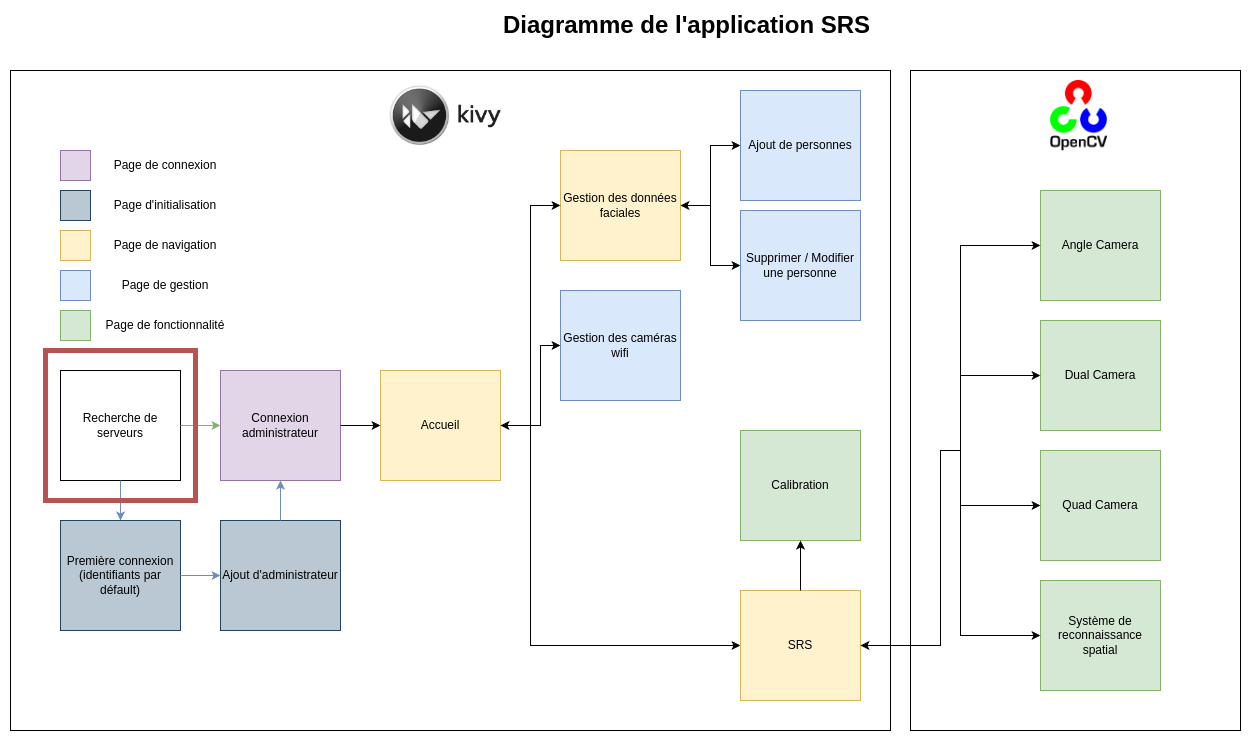

The diagram above was exported from draw.io. Its source (the exported page's mxGraphModel, read from the mxfile embedded in the PNG):
<mxGraphModel dx="1368" dy="2007" grid="1" gridSize="10" guides="1" tooltips="1" connect="1" arrows="1" fold="1" page="1" pageScale="1" pageWidth="827" pageHeight="1169" math="0" shadow="0">
  <root>
    <mxCell id="0" />
    <mxCell id="1" parent="0" />
    <mxCell id="39poDwI2gY4N_MpUigsA-15" value="" style="rounded=0;whiteSpace=wrap;html=1;" parent="1" vertex="1">
      <mxGeometry x="1030" y="-60" width="330" height="660" as="geometry" />
    </mxCell>
    <mxCell id="39poDwI2gY4N_MpUigsA-13" value="" style="rounded=0;whiteSpace=wrap;html=1;" parent="1" vertex="1">
      <mxGeometry x="130" y="-60" width="880" height="660" as="geometry" />
    </mxCell>
    <mxCell id="X5SdkWbj8ufvq8w6EydC-1" value="Recherche de serveurs" style="rounded=0;whiteSpace=wrap;html=1;" parent="1" vertex="1">
      <mxGeometry x="180" y="240" width="120" height="110" as="geometry" />
    </mxCell>
    <mxCell id="X5SdkWbj8ufvq8w6EydC-2" value="Première connexion (identifiants par défault)" style="rounded=0;whiteSpace=wrap;html=1;fillColor=#bac8d3;strokeColor=#23445d;" parent="1" vertex="1">
      <mxGeometry x="180" y="390" width="120" height="110" as="geometry" />
    </mxCell>
    <mxCell id="X5SdkWbj8ufvq8w6EydC-3" value="" style="endArrow=classic;html=1;rounded=0;exitX=0.5;exitY=1;exitDx=0;exitDy=0;entryX=0.5;entryY=0;entryDx=0;entryDy=0;fillColor=#dae8fc;strokeColor=#6c8ebf;" parent="1" source="X5SdkWbj8ufvq8w6EydC-1" target="X5SdkWbj8ufvq8w6EydC-2" edge="1">
      <mxGeometry width="50" height="50" relative="1" as="geometry">
        <mxPoint x="160" y="430" as="sourcePoint" />
        <mxPoint x="210" y="380" as="targetPoint" />
      </mxGeometry>
    </mxCell>
    <mxCell id="X5SdkWbj8ufvq8w6EydC-4" value="Ajout d'administrateur" style="rounded=0;whiteSpace=wrap;html=1;fillColor=#bac8d3;strokeColor=#23445d;" parent="1" vertex="1">
      <mxGeometry x="340" y="390" width="120" height="110" as="geometry" />
    </mxCell>
    <mxCell id="X5SdkWbj8ufvq8w6EydC-5" value="" style="endArrow=classic;html=1;rounded=0;exitX=1;exitY=0.5;exitDx=0;exitDy=0;entryX=0;entryY=0.5;entryDx=0;entryDy=0;fillColor=#dae8fc;strokeColor=#6c8ebf;" parent="1" source="X5SdkWbj8ufvq8w6EydC-2" target="X5SdkWbj8ufvq8w6EydC-4" edge="1">
      <mxGeometry width="50" height="50" relative="1" as="geometry">
        <mxPoint x="250" y="360" as="sourcePoint" />
        <mxPoint x="250" y="460" as="targetPoint" />
      </mxGeometry>
    </mxCell>
    <mxCell id="X5SdkWbj8ufvq8w6EydC-7" value="Connexion administrateur" style="rounded=0;whiteSpace=wrap;html=1;fillColor=#e1d5e7;strokeColor=#9673a6;" parent="1" vertex="1">
      <mxGeometry x="340" y="240" width="120" height="110" as="geometry" />
    </mxCell>
    <mxCell id="X5SdkWbj8ufvq8w6EydC-8" value="" style="endArrow=classic;html=1;rounded=0;entryX=0.5;entryY=1;entryDx=0;entryDy=0;exitX=0.5;exitY=0;exitDx=0;exitDy=0;fillColor=#dae8fc;strokeColor=#6c8ebf;" parent="1" source="X5SdkWbj8ufvq8w6EydC-4" target="X5SdkWbj8ufvq8w6EydC-7" edge="1">
      <mxGeometry width="50" height="50" relative="1" as="geometry">
        <mxPoint x="310" y="650" as="sourcePoint" />
        <mxPoint x="360" y="600" as="targetPoint" />
      </mxGeometry>
    </mxCell>
    <mxCell id="X5SdkWbj8ufvq8w6EydC-9" value="" style="endArrow=classic;html=1;rounded=0;entryX=0;entryY=0.5;entryDx=0;entryDy=0;exitX=1;exitY=0.5;exitDx=0;exitDy=0;fillColor=#d5e8d4;strokeColor=#82b366;" parent="1" source="X5SdkWbj8ufvq8w6EydC-1" target="X5SdkWbj8ufvq8w6EydC-7" edge="1">
      <mxGeometry width="50" height="50" relative="1" as="geometry">
        <mxPoint x="250" y="600" as="sourcePoint" />
        <mxPoint x="300" y="550" as="targetPoint" />
      </mxGeometry>
    </mxCell>
    <mxCell id="X5SdkWbj8ufvq8w6EydC-10" value="Accueil" style="rounded=0;whiteSpace=wrap;html=1;fillColor=#fff2cc;strokeColor=#d6b656;" parent="1" vertex="1">
      <mxGeometry x="500" y="240" width="120" height="110" as="geometry" />
    </mxCell>
    <mxCell id="X5SdkWbj8ufvq8w6EydC-11" value="" style="endArrow=classic;html=1;rounded=0;entryX=0;entryY=0.5;entryDx=0;entryDy=0;exitX=1;exitY=0.5;exitDx=0;exitDy=0;" parent="1" source="X5SdkWbj8ufvq8w6EydC-7" target="X5SdkWbj8ufvq8w6EydC-10" edge="1">
      <mxGeometry width="50" height="50" relative="1" as="geometry">
        <mxPoint x="500" y="490" as="sourcePoint" />
        <mxPoint x="550" y="440" as="targetPoint" />
      </mxGeometry>
    </mxCell>
    <mxCell id="X5SdkWbj8ufvq8w6EydC-12" value="Gestion des données faciales" style="rounded=0;whiteSpace=wrap;html=1;fillColor=#fff2cc;strokeColor=#d6b656;" parent="1" vertex="1">
      <mxGeometry x="680" y="20" width="120" height="110" as="geometry" />
    </mxCell>
    <mxCell id="X5SdkWbj8ufvq8w6EydC-13" value="Ajout de personnes" style="rounded=0;whiteSpace=wrap;html=1;fillColor=#dae8fc;strokeColor=#6c8ebf;" parent="1" vertex="1">
      <mxGeometry x="860" y="-40" width="120" height="110" as="geometry" />
    </mxCell>
    <mxCell id="X5SdkWbj8ufvq8w6EydC-14" value="Supprimer / Modifier une personne" style="rounded=0;whiteSpace=wrap;html=1;fillColor=#dae8fc;strokeColor=#6c8ebf;" parent="1" vertex="1">
      <mxGeometry x="860" y="80" width="120" height="110" as="geometry" />
    </mxCell>
    <mxCell id="X5SdkWbj8ufvq8w6EydC-16" value="" style="endArrow=classic;startArrow=classic;html=1;rounded=0;entryX=0;entryY=0.5;entryDx=0;entryDy=0;exitX=1;exitY=0.5;exitDx=0;exitDy=0;" parent="1" source="X5SdkWbj8ufvq8w6EydC-12" target="X5SdkWbj8ufvq8w6EydC-14" edge="1">
      <mxGeometry width="50" height="50" relative="1" as="geometry">
        <mxPoint x="660" y="290" as="sourcePoint" />
        <mxPoint x="710" y="240" as="targetPoint" />
        <Array as="points">
          <mxPoint x="830" y="75" />
          <mxPoint x="830" y="135" />
        </Array>
      </mxGeometry>
    </mxCell>
    <mxCell id="X5SdkWbj8ufvq8w6EydC-17" value="" style="endArrow=classic;html=1;rounded=0;entryX=0;entryY=0.5;entryDx=0;entryDy=0;" parent="1" target="X5SdkWbj8ufvq8w6EydC-13" edge="1">
      <mxGeometry width="50" height="50" relative="1" as="geometry">
        <mxPoint x="830" y="80" as="sourcePoint" />
        <mxPoint x="810" y="70" as="targetPoint" />
        <Array as="points">
          <mxPoint x="830" y="15" />
        </Array>
      </mxGeometry>
    </mxCell>
    <mxCell id="X5SdkWbj8ufvq8w6EydC-18" value="" style="endArrow=classic;startArrow=classic;html=1;rounded=0;entryX=0;entryY=0.5;entryDx=0;entryDy=0;exitX=1;exitY=0.5;exitDx=0;exitDy=0;" parent="1" source="X5SdkWbj8ufvq8w6EydC-10" target="X5SdkWbj8ufvq8w6EydC-12" edge="1">
      <mxGeometry width="50" height="50" relative="1" as="geometry">
        <mxPoint x="620" y="290" as="sourcePoint" />
        <mxPoint x="670" y="240" as="targetPoint" />
        <Array as="points">
          <mxPoint x="650" y="295" />
          <mxPoint x="650" y="75" />
        </Array>
      </mxGeometry>
    </mxCell>
    <mxCell id="X5SdkWbj8ufvq8w6EydC-19" value="Gestion des caméras wifi" style="rounded=0;whiteSpace=wrap;html=1;fillColor=#dae8fc;strokeColor=#6c8ebf;" parent="1" vertex="1">
      <mxGeometry x="680" y="160" width="120" height="110" as="geometry" />
    </mxCell>
    <mxCell id="X5SdkWbj8ufvq8w6EydC-20" value="" style="endArrow=classic;html=1;rounded=0;entryX=0;entryY=0.5;entryDx=0;entryDy=0;" parent="1" target="X5SdkWbj8ufvq8w6EydC-19" edge="1">
      <mxGeometry width="50" height="50" relative="1" as="geometry">
        <mxPoint x="650" y="295" as="sourcePoint" />
        <mxPoint x="640" y="370" as="targetPoint" />
        <Array as="points">
          <mxPoint x="660" y="295" />
          <mxPoint x="660" y="215" />
        </Array>
      </mxGeometry>
    </mxCell>
    <mxCell id="X5SdkWbj8ufvq8w6EydC-21" value="" style="endArrow=classic;html=1;rounded=0;entryX=0;entryY=0.5;entryDx=0;entryDy=0;" parent="1" target="39poDwI2gY4N_MpUigsA-1" edge="1">
      <mxGeometry width="50" height="50" relative="1" as="geometry">
        <mxPoint x="650" y="290" as="sourcePoint" />
        <mxPoint x="680" y="525" as="targetPoint" />
        <Array as="points">
          <mxPoint x="650" y="515" />
        </Array>
      </mxGeometry>
    </mxCell>
    <mxCell id="X5SdkWbj8ufvq8w6EydC-22" value="Calibration" style="rounded=0;whiteSpace=wrap;html=1;fillColor=#d5e8d4;strokeColor=#82b366;" parent="1" vertex="1">
      <mxGeometry x="860" y="300" width="120" height="110" as="geometry" />
    </mxCell>
    <mxCell id="X5SdkWbj8ufvq8w6EydC-25" value="&lt;font style=&quot;font-size: 24px;&quot;&gt;&lt;b&gt;Diagramme de l'application SRS&lt;/b&gt;&lt;/font&gt;" style="text;html=1;align=center;verticalAlign=middle;whiteSpace=wrap;rounded=0;" parent="1" vertex="1">
      <mxGeometry x="570" y="-120" width="473" height="30" as="geometry" />
    </mxCell>
    <mxCell id="X5SdkWbj8ufvq8w6EydC-27" value="" style="whiteSpace=wrap;html=1;aspect=fixed;fillColor=#e1d5e7;strokeColor=#9673a6;" parent="1" vertex="1">
      <mxGeometry x="180" y="20" width="30" height="30" as="geometry" />
    </mxCell>
    <mxCell id="X5SdkWbj8ufvq8w6EydC-28" value="" style="whiteSpace=wrap;html=1;aspect=fixed;fillColor=#bac8d3;strokeColor=#23445d;" parent="1" vertex="1">
      <mxGeometry x="180" y="60" width="30" height="30" as="geometry" />
    </mxCell>
    <mxCell id="X5SdkWbj8ufvq8w6EydC-29" value="" style="whiteSpace=wrap;html=1;aspect=fixed;fillColor=#fff2cc;strokeColor=#d6b656;" parent="1" vertex="1">
      <mxGeometry x="180" y="100" width="30" height="30" as="geometry" />
    </mxCell>
    <mxCell id="X5SdkWbj8ufvq8w6EydC-30" value="" style="whiteSpace=wrap;html=1;aspect=fixed;fillColor=#dae8fc;strokeColor=#6c8ebf;" parent="1" vertex="1">
      <mxGeometry x="180" y="140" width="30" height="30" as="geometry" />
    </mxCell>
    <mxCell id="X5SdkWbj8ufvq8w6EydC-31" value="" style="whiteSpace=wrap;html=1;aspect=fixed;fillColor=#d5e8d4;strokeColor=#82b366;" parent="1" vertex="1">
      <mxGeometry x="180" y="180" width="30" height="30" as="geometry" />
    </mxCell>
    <mxCell id="X5SdkWbj8ufvq8w6EydC-32" value="Page de connexion" style="text;html=1;align=center;verticalAlign=middle;whiteSpace=wrap;rounded=0;" parent="1" vertex="1">
      <mxGeometry x="210" y="20" width="150" height="30" as="geometry" />
    </mxCell>
    <mxCell id="X5SdkWbj8ufvq8w6EydC-33" value="Page d'initialisation" style="text;html=1;align=center;verticalAlign=middle;whiteSpace=wrap;rounded=0;" parent="1" vertex="1">
      <mxGeometry x="210" y="60" width="150" height="30" as="geometry" />
    </mxCell>
    <mxCell id="X5SdkWbj8ufvq8w6EydC-34" value="Page de navigation" style="text;html=1;align=center;verticalAlign=middle;whiteSpace=wrap;rounded=0;" parent="1" vertex="1">
      <mxGeometry x="210" y="100" width="150" height="30" as="geometry" />
    </mxCell>
    <mxCell id="X5SdkWbj8ufvq8w6EydC-35" value="Page de gestion" style="text;html=1;align=center;verticalAlign=middle;whiteSpace=wrap;rounded=0;" parent="1" vertex="1">
      <mxGeometry x="210" y="140" width="150" height="30" as="geometry" />
    </mxCell>
    <mxCell id="X5SdkWbj8ufvq8w6EydC-36" value="Page de fonctionnalité" style="text;html=1;align=center;verticalAlign=middle;whiteSpace=wrap;rounded=0;" parent="1" vertex="1">
      <mxGeometry x="210" y="180" width="150" height="30" as="geometry" />
    </mxCell>
    <mxCell id="39poDwI2gY4N_MpUigsA-1" value="SRS" style="rounded=0;whiteSpace=wrap;html=1;fillColor=#fff2cc;strokeColor=#d6b656;" parent="1" vertex="1">
      <mxGeometry x="860" y="460" width="120" height="110" as="geometry" />
    </mxCell>
    <mxCell id="39poDwI2gY4N_MpUigsA-5" value="Angle Camera" style="rounded=0;whiteSpace=wrap;html=1;fillColor=#d5e8d4;strokeColor=#82b366;" parent="1" vertex="1">
      <mxGeometry x="1160" y="60" width="120" height="110" as="geometry" />
    </mxCell>
    <mxCell id="39poDwI2gY4N_MpUigsA-6" value="Dual Camera" style="rounded=0;whiteSpace=wrap;html=1;fillColor=#d5e8d4;strokeColor=#82b366;" parent="1" vertex="1">
      <mxGeometry x="1160" y="190" width="120" height="110" as="geometry" />
    </mxCell>
    <mxCell id="39poDwI2gY4N_MpUigsA-7" value="Quad Camera" style="rounded=0;whiteSpace=wrap;html=1;fillColor=#d5e8d4;strokeColor=#82b366;" parent="1" vertex="1">
      <mxGeometry x="1160" y="320" width="120" height="110" as="geometry" />
    </mxCell>
    <mxCell id="39poDwI2gY4N_MpUigsA-8" value="Système de reconnaissance spatial" style="rounded=0;whiteSpace=wrap;html=1;fillColor=#d5e8d4;strokeColor=#82b366;" parent="1" vertex="1">
      <mxGeometry x="1160" y="450" width="120" height="110" as="geometry" />
    </mxCell>
    <mxCell id="39poDwI2gY4N_MpUigsA-9" value="" style="endArrow=classic;startArrow=classic;html=1;rounded=0;entryX=0;entryY=0.5;entryDx=0;entryDy=0;exitX=1;exitY=0.5;exitDx=0;exitDy=0;" parent="1" source="39poDwI2gY4N_MpUigsA-1" target="39poDwI2gY4N_MpUigsA-5" edge="1">
      <mxGeometry width="50" height="50" relative="1" as="geometry">
        <mxPoint x="1000" y="510" as="sourcePoint" />
        <mxPoint x="1050" y="460" as="targetPoint" />
        <Array as="points">
          <mxPoint x="1060" y="515" />
          <mxPoint x="1060" y="320" />
          <mxPoint x="1080" y="320" />
          <mxPoint x="1080" y="115" />
        </Array>
      </mxGeometry>
    </mxCell>
    <mxCell id="39poDwI2gY4N_MpUigsA-10" value="" style="endArrow=classic;html=1;rounded=0;entryX=0;entryY=0.5;entryDx=0;entryDy=0;" parent="1" target="39poDwI2gY4N_MpUigsA-6" edge="1">
      <mxGeometry width="50" height="50" relative="1" as="geometry">
        <mxPoint x="1080" y="245" as="sourcePoint" />
        <mxPoint x="1140" y="315" as="targetPoint" />
      </mxGeometry>
    </mxCell>
    <mxCell id="39poDwI2gY4N_MpUigsA-11" value="" style="endArrow=classic;html=1;rounded=0;entryX=0;entryY=0.5;entryDx=0;entryDy=0;" parent="1" target="39poDwI2gY4N_MpUigsA-8" edge="1">
      <mxGeometry width="50" height="50" relative="1" as="geometry">
        <mxPoint x="1080" y="295" as="sourcePoint" />
        <mxPoint x="990" y="525" as="targetPoint" />
        <Array as="points">
          <mxPoint x="1080" y="505" />
        </Array>
      </mxGeometry>
    </mxCell>
    <mxCell id="39poDwI2gY4N_MpUigsA-12" value="" style="endArrow=classic;html=1;rounded=0;entryX=0;entryY=0.5;entryDx=0;entryDy=0;" parent="1" target="39poDwI2gY4N_MpUigsA-7" edge="1">
      <mxGeometry width="50" height="50" relative="1" as="geometry">
        <mxPoint x="1080" y="375" as="sourcePoint" />
        <mxPoint x="1050" y="415" as="targetPoint" />
      </mxGeometry>
    </mxCell>
    <mxCell id="39poDwI2gY4N_MpUigsA-18" value="" style="shape=image;verticalLabelPosition=bottom;labelBackgroundColor=default;verticalAlign=top;aspect=fixed;imageAspect=0;image=https://upload.wikimedia.org/wikipedia/commons/thumb/5/53/OpenCV_Logo_with_text.png/487px-OpenCV_Logo_with_text.png;" parent="1" vertex="1">
      <mxGeometry x="1170" y="-50" width="57" height="70.23" as="geometry" />
    </mxCell>
    <mxCell id="39poDwI2gY4N_MpUigsA-19" value="" style="shape=image;verticalLabelPosition=bottom;labelBackgroundColor=default;verticalAlign=top;aspect=fixed;imageAspect=0;image=https://miro.medium.com/v2/resize:fit:785/1*NfDLXFFLp79soRwo7nPifQ.png;" parent="1" vertex="1">
      <mxGeometry x="507.5" y="-47.53" width="125" height="65.29" as="geometry" />
    </mxCell>
    <mxCell id="Law6tkWsEmaUTOop2SUM-1" value="" style="endArrow=classic;html=1;rounded=0;entryX=0.5;entryY=1;entryDx=0;entryDy=0;exitX=0.5;exitY=0;exitDx=0;exitDy=0;" edge="1" parent="1" source="39poDwI2gY4N_MpUigsA-1" target="X5SdkWbj8ufvq8w6EydC-22">
      <mxGeometry width="50" height="50" relative="1" as="geometry">
        <mxPoint x="690" y="540" as="sourcePoint" />
        <mxPoint x="740" y="490" as="targetPoint" />
      </mxGeometry>
    </mxCell>
    <mxCell id="Law6tkWsEmaUTOop2SUM-2" value="" style="rounded=0;whiteSpace=wrap;html=1;fillColor=none;strokeWidth=5;strokeColor=#b85450;" vertex="1" parent="1">
      <mxGeometry x="165" y="220" width="150" height="150" as="geometry" />
    </mxCell>
  </root>
</mxGraphModel>